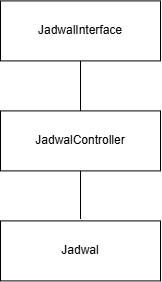

The diagram above was exported from draw.io. Its source (the exported page's mxGraphModel, read from the mxfile embedded in the PNG):
<mxGraphModel dx="898" dy="498" grid="1" gridSize="10" guides="1" tooltips="1" connect="1" arrows="1" fold="1" page="1" pageScale="1" pageWidth="850" pageHeight="1100" background="light-dark(#FFFFFF,#FFFFFF)" math="0" shadow="0">
  <root>
    <mxCell id="0" />
    <mxCell id="1" parent="0" />
    <mxCell id="WAj9qGfl51KWvyd8H2qk-14" edge="1" parent="1" style="edgeStyle=orthogonalEdgeStyle;rounded=0;orthogonalLoop=1;jettySize=auto;html=1;endArrow=none;endFill=0;strokeColor=light-dark(#000000,#000000);" value="">
      <mxGeometry relative="1" as="geometry">
        <mxPoint x="400" y="260" as="sourcePoint" />
      </mxGeometry>
    </mxCell>
    <mxCell id="WAj9qGfl51KWvyd8H2qk-15" edge="1" parent="1" style="edgeStyle=orthogonalEdgeStyle;rounded=0;orthogonalLoop=1;jettySize=auto;html=1;endArrow=none;endFill=0;strokeColor=light-dark(#000000,#000000);" value="">
      <mxGeometry relative="1" as="geometry">
        <mxPoint x="400" y="360" as="sourcePoint" />
      </mxGeometry>
    </mxCell>
    <mxCell id="FlUMKxkrEJFQdkEyjVgg-12" edge="1" parent="1" source="FlUMKxkrEJFQdkEyjVgg-13" style="edgeStyle=orthogonalEdgeStyle;rounded=0;orthogonalLoop=1;jettySize=auto;html=1;endArrow=none;endFill=0;" target="FlUMKxkrEJFQdkEyjVgg-16" value="">
      <mxGeometry relative="1" as="geometry" />
    </mxCell>
    <mxCell id="FlUMKxkrEJFQdkEyjVgg-13" parent="1" style="html=1;whiteSpace=wrap;" value="JadwalInterface" vertex="1">
      <mxGeometry height="60" width="160" x="560" y="160" as="geometry" />
    </mxCell>
    <mxCell id="FlUMKxkrEJFQdkEyjVgg-14" edge="1" parent="1" source="FlUMKxkrEJFQdkEyjVgg-16" style="edgeStyle=orthogonalEdgeStyle;rounded=0;orthogonalLoop=1;jettySize=auto;html=1;endArrow=none;endFill=0;" target="FlUMKxkrEJFQdkEyjVgg-18" value="">
      <mxGeometry relative="1" as="geometry" />
    </mxCell>
    <mxCell id="FlUMKxkrEJFQdkEyjVgg-15" connectable="0" parent="FlUMKxkrEJFQdkEyjVgg-14" style="edgeLabel;html=1;align=center;verticalAlign=middle;resizable=0;points=[];" value="0..*" vertex="1">
      <mxGeometry relative="1" x="0.7958" y="-3" as="geometry">
        <mxPoint x="-4" y="9" as="offset" />
      </mxGeometry>
    </mxCell>
    <mxCell id="FlUMKxkrEJFQdkEyjVgg-16" parent="1" style="html=1;whiteSpace=wrap;" value="JadwalController" vertex="1">
      <mxGeometry height="60" width="160" x="560" y="270" as="geometry" />
    </mxCell>
    <mxCell id="FlUMKxkrEJFQdkEyjVgg-18" parent="1" style="html=1;whiteSpace=wrap;" value="Jadwal" vertex="1">
      <mxGeometry height="60" width="160" x="560" y="380" as="geometry" />
    </mxCell>
  </root>
</mxGraphModel>